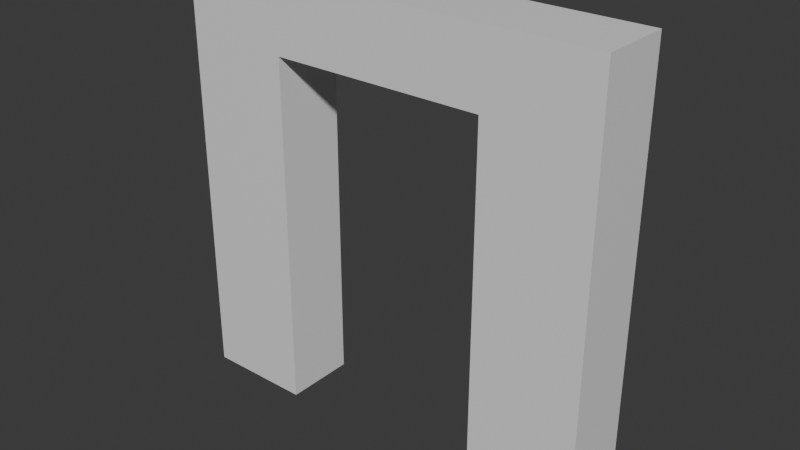 # Source: doorway.blend  (saved by Blender 4.0.36; exported with 4.5.12 LTS)
import bpy
from mathutils import Matrix  # noqa: F401  (used for matrix-valued properties, if any)

bpy.ops.wm.read_factory_settings(use_empty=True)
scene = bpy.context.scene
scene.name = 'Scene'

# ---- collections
col_collection = bpy.data.collections.new('Collection'); scene.collection.children.link(col_collection)

# ---- materials (node trees are filled in below, after node groups)
mat_material = bpy.data.materials.new('Material')
mat_material.alpha_threshold = 0.0
mat_material.use_transparent_shadow = False
mat_material.roughness = 0.5
mat_material.line_color = (0.0, 0.0, 0.0, 1.0)

# ---- material node trees
mat_material.use_nodes = True; mat_material.node_tree.nodes.clear()
_N = mat_material.node_tree.nodes; _L = mat_material.node_tree.links
n0 = _N.new('ShaderNodeOutputMaterial'); n0.name = 'Material Output'; n0.location = (300, 300)
n1 = _N.new('ShaderNodeBsdfPrincipled'); n1.name = 'Principled BSDF'; n1.location = (10, 300)
n1.inputs[3].default_value = 1.45
_L.new(n1.outputs[0], n0.inputs[0])
n0.is_active_output = True

# ---- world
world_world = bpy.data.worlds.new('World'); scene.world = world_world
world_world.use_nodes = True; world_world.node_tree.nodes.clear()
_N = world_world.node_tree.nodes; _L = world_world.node_tree.links
n0 = _N.new('ShaderNodeOutputWorld'); n0.name = 'World Output'; n0.location = (300, 300)
n1 = _N.new('ShaderNodeBackground'); n1.name = 'Background'; n1.location = (10, 300)
n1.inputs[0].default_value = (0.05088, 0.05088, 0.05088, 1.0)
_L.new(n1.outputs[0], n0.inputs[0])
n0.is_active_output = True
world_world.color = (0.05088, 0.05088, 0.05088)
world_world.use_sun_shadow = False
world_world.sun_shadow_jitter_overblur = 0.0

# ---- meshes
me_cube = bpy.data.meshes.new('Cube')
me_cube.from_pydata([(1.5, 0.25, 3.0), (1.5, 0.25, 0.0), (1.5, -0.25, 3.0), (1.5, -0.25, 0.0), (-1.5, 0.25, 3.0), (-1.5, 0.25, 0.0), (-1.5, -0.25, 3.0), (-1.5, -0.25, 0.0), (0.75, 0.25, 0.0), (-0.75, 0.25, 0.0), (-0.75, -0.25, 0.0), (0.75, -0.25, 0.0), (-0.75, 0.25, 2.5), (0.75, 0.25, 2.5), (0.75, -0.25, 2.5), (-0.75, -0.25, 2.5)], [], [(8, 1, 3, 11), (5, 9, 10, 7), (15, 10, 9, 12), (15, 12, 13, 14), (2, 3, 1, 0), (7, 10, 15, 6), (3, 2, 14, 11), (0, 4, 6, 2), (11, 14, 13, 8), (5, 7, 6, 4), (5, 4, 12, 9), (0, 13, 12, 4), (13, 0, 1, 8), (6, 15, 14, 2)])
_uv = me_cube.uv_layers.new(name='UVMap')
_uv.uv.foreach_set('vector', [0.2917, 0.5, 0.375, 0.5, 0.375, 0.75, 0.2917, 0.75, 0.125, 0.5, 0.2083, 0.5, 0.2083, 0.75, 0.125, 0.75, 0.5417, 0.9167, 0.2083, 0.75, 0.2083, 0.5, 0.5417, 0.3333, 0.5417, 0.9167, 0.5417, 0.3333, 0.5417, 0.4167, 0.5417, 0.8333, 0.0, 0.0, 0.375, 0.75, 0.375, 0.5, 0.0, 0.0, 0.125, 0.75, 0.2083, 0.75, 0.5417, 0.9167, 0.875, 0.75, 0.375, 0.75, 0.0, 0.0, 0.5417, 0.8333, 0.2917, 0.75, 0.0, 0.0, 0.875, 0.5, 0.875, 0.75, 0.0, 0.0, 0.2917, 0.75, 0.5417, 0.8333, 0.5417, 0.4167, 0.2917, 0.5, 0.125, 0.5, 0.125, 0.75, 0.875, 0.75, 0.875, 0.5, 0.125, 0.5, 0.875, 0.5, 0.5417, 0.3333, 0.2083, 0.5, 0.0, 0.0, 0.5417, 0.4167, 0.5417, 0.3333, 0.875, 0.5, 0.5417, 0.4167, 0.0, 0.0, 0.375, 0.5, 0.2917, 0.5, 0.875, 0.75, 0.5417, 0.9167, 0.5417, 0.8333, 0.0, 0.0])
me_cube.materials.append(mat_material)
me_cube.use_mirror_vertex_groups = False
me_cube.update()

# ---- objects
ob_cube = bpy.data.objects.new('Cube', me_cube)

# ---- transforms, parenting, visibility, modifiers, constraints
ob_cube.location = (0.0, 0.0, 0.0)
ob_cube.lock_rotations_4d = False
ob_cube.empty_display_type = 'ARROWS'
ob_cube.lineart.crease_threshold = 0.0

# ---- collection membership
col_collection.objects.link(ob_cube)

# ---- scene / render settings (as saved in the file)
scene.frame_start = 1; scene.frame_end = 250; scene.frame_set(1)
scene.render.engine = 'BLENDER_EEVEE_NEXT'
scene.cycles.sampling_pattern = 'TABULATED_SOBOL'
bpy.context.view_layer.update()

# ---- added for rendering (the .blend has no active camera and no usable light): camera, sun
cam_auto = bpy.data.cameras.new('AutoCamera')
cam_auto.lens = 50.0
cam_auto.sensor_width = 36.0
cam_auto.clip_end = 1000.0
ob_auto_camera = bpy.data.objects.new('AutoCamera', cam_auto)
scene.collection.objects.link(ob_auto_camera)
ob_auto_camera.location = (3.95256, -4.74307, 4.66205)
ob_auto_camera.rotation_euler = (1.09748, -7.21219e-08, 0.694738)
scene.camera = ob_auto_camera
light_auto_sun = bpy.data.lights.new('AutoSun', 'SUN')
light_auto_sun.energy = 3.0
light_auto_sun.angle = 0.0523599
ob_auto_sun = bpy.data.objects.new('AutoSun', light_auto_sun)
scene.collection.objects.link(ob_auto_sun)
ob_auto_sun.rotation_euler = (0.872665, 0.174533, 0.523599)
bpy.context.view_layer.update()
